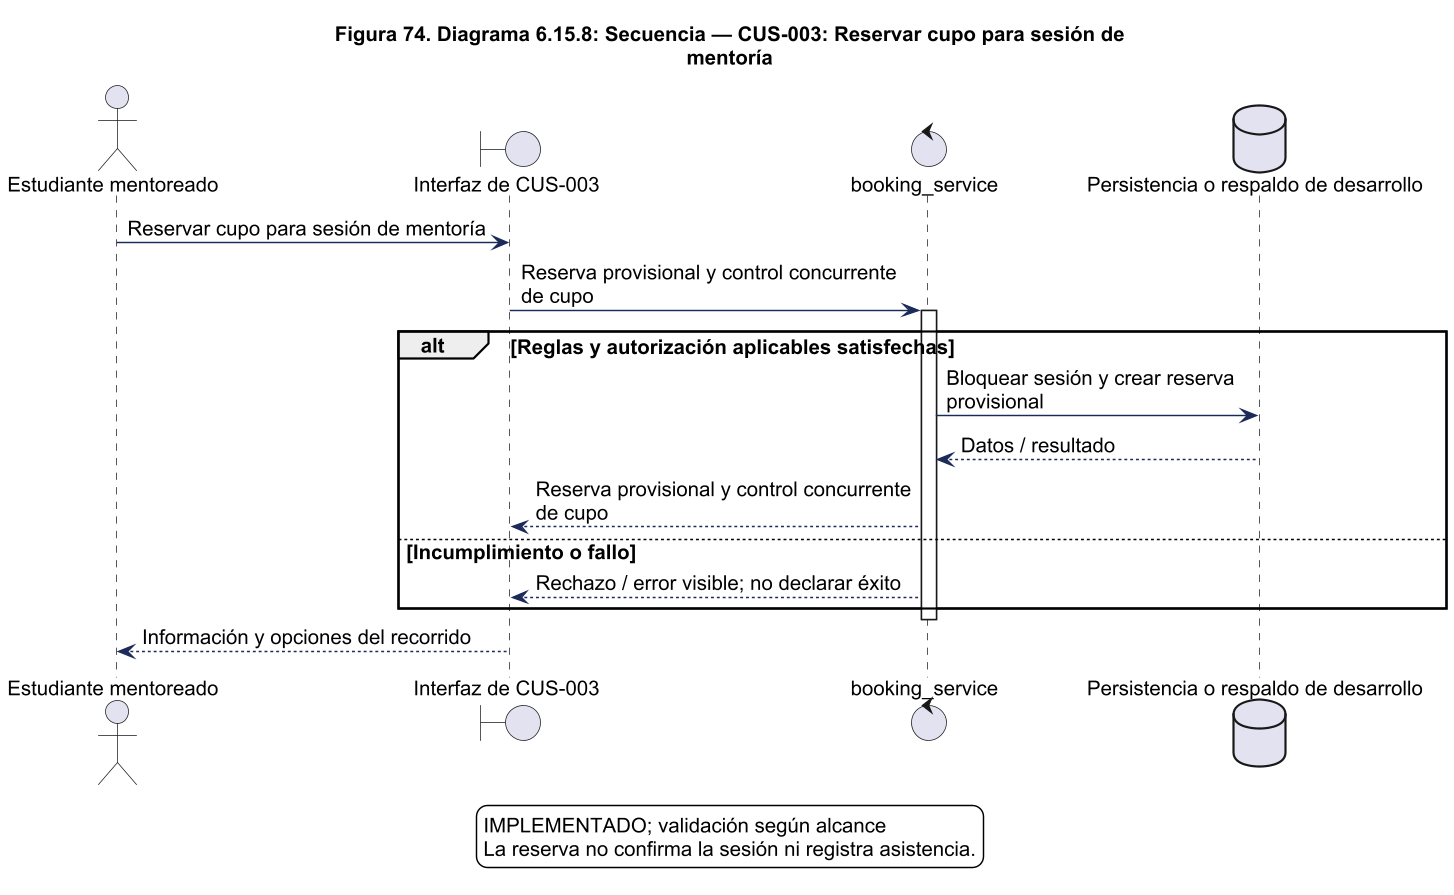

The diagram above was rendered by PlantUML. Its source (embedded in the PNG):
@startuml
!pragma layout smetana
skinparam backgroundColor white
skinparam shadowing false
skinparam defaultFontName Arial
skinparam defaultFontSize 14
skinparam ArrowColor #1C2A59
skinparam packageStyle rectangle
skinparam wrapWidth 220
skinparam maxMessageSize 260
skinparam dpi 140
title Figura 74. Diagrama 6.15.8: Secuencia — CUS-003: Reservar cupo para sesión de\nmentoría
actor "Estudiante mentoreado" as actor
boundary "Interfaz de CUS-003" as ui
control "booking_service" as svc
actor -> ui : Reservar cupo para sesión de mentoría
ui -> svc : Reserva provisional y control concurrente de cupo
activate svc
alt Reglas y autorización aplicables satisfechas
database "Persistencia o respaldo de desarrollo" as db
svc -> db : Bloquear sesión y crear reserva provisional
db --> svc : Datos / resultado
svc --> ui : Reserva provisional y control concurrente de cupo
else Incumplimiento o fallo
svc --> ui : Rechazo / error visible; no declarar éxito
end
deactivate svc
ui --> actor : Información y opciones del recorrido

legend bottom
IMPLEMENTADO; validación según alcance
La reserva no confirma la sesión ni registra asistencia.
endlegend

@enduml